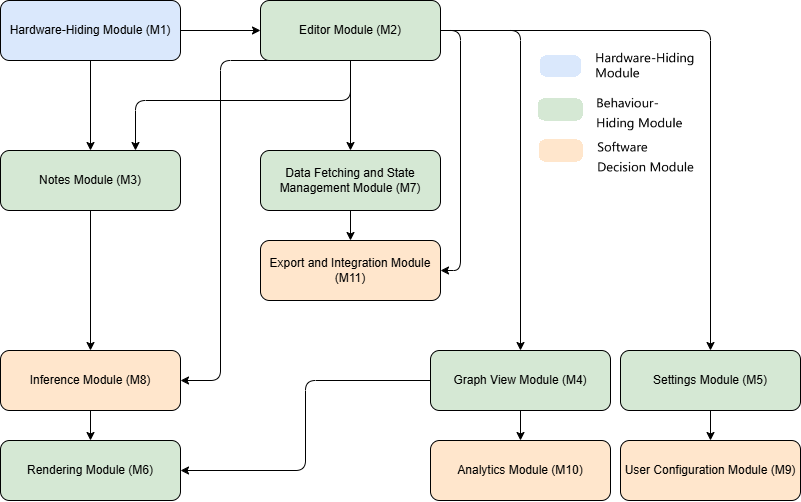

The diagram above was exported from draw.io. Its source (the exported page's mxGraphModel, read from the mxfile embedded in the PNG):
<mxGraphModel dx="1195" dy="615" grid="0" gridSize="10" guides="1" tooltips="1" connect="1" arrows="1" fold="1" page="1" pageScale="1" pageWidth="1100" pageHeight="850" math="0" shadow="0">
  <root>
    <mxCell id="0" />
    <mxCell id="1" parent="0" />
    <mxCell id="gwk5bTZ9FCvMrVXpkUvO-7" value="" style="edgeStyle=orthogonalEdgeStyle;rounded=1;orthogonalLoop=1;jettySize=auto;html=1;curved=0;" edge="1" parent="1" source="M1" target="M3">
      <mxGeometry relative="1" as="geometry" />
    </mxCell>
    <mxCell id="gwk5bTZ9FCvMrVXpkUvO-24" style="edgeStyle=orthogonalEdgeStyle;rounded=0;orthogonalLoop=1;jettySize=auto;html=1;entryX=0;entryY=0.5;entryDx=0;entryDy=0;" edge="1" parent="1" source="M1" target="M2">
      <mxGeometry relative="1" as="geometry" />
    </mxCell>
    <mxCell id="M1" value="Hardware-Hiding Module (M1)" style="rounded=1;whiteSpace=wrap;html=1;fillColor=#dae8fc;" vertex="1" parent="1">
      <mxGeometry x="300" y="50" width="180" height="60" as="geometry" />
    </mxCell>
    <mxCell id="gwk5bTZ9FCvMrVXpkUvO-10" value="" style="edgeStyle=orthogonalEdgeStyle;rounded=1;orthogonalLoop=1;jettySize=auto;html=1;curved=0;" edge="1" parent="1" source="M2" target="gwk5bTZ9FCvMrVXpkUvO-3">
      <mxGeometry relative="1" as="geometry" />
    </mxCell>
    <mxCell id="gwk5bTZ9FCvMrVXpkUvO-15" style="edgeStyle=orthogonalEdgeStyle;rounded=0;orthogonalLoop=1;jettySize=auto;html=1;entryX=0.5;entryY=0;entryDx=0;entryDy=0;" edge="1" parent="1" source="M2" target="gwk5bTZ9FCvMrVXpkUvO-8">
      <mxGeometry relative="1" as="geometry" />
    </mxCell>
    <mxCell id="gwk5bTZ9FCvMrVXpkUvO-25" style="edgeStyle=orthogonalEdgeStyle;rounded=1;orthogonalLoop=1;jettySize=auto;html=1;entryX=0.75;entryY=0;entryDx=0;entryDy=0;curved=0;" edge="1" parent="1" source="M2" target="M3">
      <mxGeometry relative="1" as="geometry">
        <Array as="points">
          <mxPoint x="650" y="150" />
          <mxPoint x="435" y="150" />
        </Array>
      </mxGeometry>
    </mxCell>
    <mxCell id="gwk5bTZ9FCvMrVXpkUvO-26" style="edgeStyle=orthogonalEdgeStyle;rounded=1;orthogonalLoop=1;jettySize=auto;html=1;entryX=1;entryY=0.5;entryDx=0;entryDy=0;curved=0;" edge="1" parent="1" source="M2" target="gwk5bTZ9FCvMrVXpkUvO-9">
      <mxGeometry relative="1" as="geometry">
        <Array as="points">
          <mxPoint x="760" y="80" />
          <mxPoint x="760" y="320" />
        </Array>
      </mxGeometry>
    </mxCell>
    <mxCell id="gwk5bTZ9FCvMrVXpkUvO-33" style="edgeStyle=orthogonalEdgeStyle;rounded=1;orthogonalLoop=1;jettySize=auto;html=1;exitX=0.5;exitY=1;exitDx=0;exitDy=0;entryX=1;entryY=0.5;entryDx=0;entryDy=0;curved=0;" edge="1" parent="1" source="M2" target="M8">
      <mxGeometry relative="1" as="geometry">
        <Array as="points">
          <mxPoint x="520" y="110" />
          <mxPoint x="520" y="430" />
        </Array>
      </mxGeometry>
    </mxCell>
    <mxCell id="M2" value="Editor Module (M2)" style="rounded=1;whiteSpace=wrap;html=1;fillColor=#d5e8d4;" vertex="1" parent="1">
      <mxGeometry x="560" y="50" width="180" height="60" as="geometry" />
    </mxCell>
    <mxCell id="M3" value="Notes Module (M3)" style="rounded=1;whiteSpace=wrap;html=1;fillColor=#d5e8d4;" vertex="1" parent="1">
      <mxGeometry x="300" y="200" width="180" height="60" as="geometry" />
    </mxCell>
    <mxCell id="gwk5bTZ9FCvMrVXpkUvO-30" style="edgeStyle=orthogonalEdgeStyle;rounded=1;orthogonalLoop=1;jettySize=auto;html=1;entryX=1;entryY=0.5;entryDx=0;entryDy=0;curved=0;" edge="1" parent="1" source="M4" target="gwk5bTZ9FCvMrVXpkUvO-4">
      <mxGeometry relative="1" as="geometry" />
    </mxCell>
    <mxCell id="M4" value="Graph View Module (M4)" style="rounded=1;whiteSpace=wrap;html=1;fillColor=#d5e8d4;" vertex="1" parent="1">
      <mxGeometry x="730" y="400" width="180" height="60" as="geometry" />
    </mxCell>
    <mxCell id="gwk5bTZ9FCvMrVXpkUvO-27" value="" style="edgeStyle=orthogonalEdgeStyle;rounded=0;orthogonalLoop=1;jettySize=auto;html=1;" edge="1" parent="1" source="M8" target="gwk5bTZ9FCvMrVXpkUvO-4">
      <mxGeometry relative="1" as="geometry" />
    </mxCell>
    <mxCell id="M8" value="Inference Module (M8)" style="rounded=1;whiteSpace=wrap;html=1;fillColor=#ffe6cc;" vertex="1" parent="1">
      <mxGeometry x="300" y="400" width="180" height="60" as="geometry" />
    </mxCell>
    <mxCell id="M9" value="User Configuration Module (M9)" style="rounded=1;whiteSpace=wrap;html=1;fillColor=#ffe6cc;" vertex="1" parent="1">
      <mxGeometry x="920" y="490" width="180" height="60" as="geometry" />
    </mxCell>
    <mxCell id="M10" value="Analytics Module (M10)" style="rounded=1;whiteSpace=wrap;html=1;fillColor=#ffe6cc;" vertex="1" parent="1">
      <mxGeometry x="730" y="490" width="180" height="60" as="geometry" />
    </mxCell>
    <mxCell id="edge3" style="edgeStyle=orthogonalEdgeStyle;rounded=1;html=1;exitX=1;exitY=0.5;exitDx=0;exitDy=0;entryX=0.5;entryY=0;entryDx=0;entryDy=0;" edge="1" parent="1" source="M2" target="M4">
      <mxGeometry relative="1" as="geometry">
        <mxPoint x="700" y="120" as="sourcePoint" />
        <mxPoint x="910" y="210" as="targetPoint" />
      </mxGeometry>
    </mxCell>
    <mxCell id="edge6" style="edgeStyle=orthogonalEdgeStyle;rounded=1;html=1;" edge="1" parent="1" source="M4" target="M10">
      <mxGeometry relative="1" as="geometry" />
    </mxCell>
    <mxCell id="gwk5bTZ9FCvMrVXpkUvO-2" style="edgeStyle=orthogonalEdgeStyle;rounded=1;html=1;entryX=0.5;entryY=0;entryDx=0;entryDy=0;exitX=0.5;exitY=1;exitDx=0;exitDy=0;curved=0;" edge="1" parent="1" source="M3" target="M8">
      <mxGeometry relative="1" as="geometry">
        <mxPoint x="620" y="270" as="sourcePoint" />
        <mxPoint x="720" y="310" as="targetPoint" />
        <Array as="points" />
      </mxGeometry>
    </mxCell>
    <mxCell id="gwk5bTZ9FCvMrVXpkUvO-11" value="" style="edgeStyle=orthogonalEdgeStyle;rounded=0;orthogonalLoop=1;jettySize=auto;html=1;" edge="1" parent="1" source="gwk5bTZ9FCvMrVXpkUvO-3" target="M9">
      <mxGeometry relative="1" as="geometry" />
    </mxCell>
    <mxCell id="gwk5bTZ9FCvMrVXpkUvO-3" value="Settings Module (M5)" style="rounded=1;whiteSpace=wrap;html=1;fillColor=#d5e8d4;" vertex="1" parent="1">
      <mxGeometry x="920" y="400" width="180" height="60" as="geometry" />
    </mxCell>
    <mxCell id="gwk5bTZ9FCvMrVXpkUvO-4" value="Rendering Module (M6)" style="rounded=1;whiteSpace=wrap;html=1;fillColor=#d5e8d4;" vertex="1" parent="1">
      <mxGeometry x="300" y="490" width="180" height="60" as="geometry" />
    </mxCell>
    <mxCell id="gwk5bTZ9FCvMrVXpkUvO-20" value="" style="edgeStyle=orthogonalEdgeStyle;rounded=0;orthogonalLoop=1;jettySize=auto;html=1;" edge="1" parent="1" source="gwk5bTZ9FCvMrVXpkUvO-8" target="gwk5bTZ9FCvMrVXpkUvO-9">
      <mxGeometry relative="1" as="geometry" />
    </mxCell>
    <mxCell id="gwk5bTZ9FCvMrVXpkUvO-8" value="Data Fetching and State Management Module (M7)" style="rounded=1;whiteSpace=wrap;html=1;fillColor=#d5e8d4;" vertex="1" parent="1">
      <mxGeometry x="560" y="200" width="180" height="60" as="geometry" />
    </mxCell>
    <mxCell id="gwk5bTZ9FCvMrVXpkUvO-9" value="Export and Integration Module (M11)" style="rounded=1;whiteSpace=wrap;html=1;fillColor=#ffe6cc;" vertex="1" parent="1">
      <mxGeometry x="560" y="290" width="180" height="60" as="geometry" />
    </mxCell>
  </root>
</mxGraphModel>